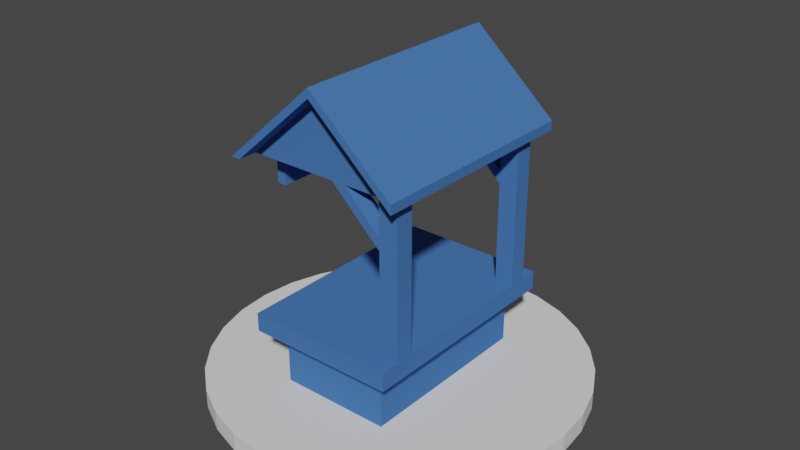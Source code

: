 # Source: UpgradeStation.blend  (saved by Blender 3.0.42; exported with 4.5.12 LTS)
import bpy
from mathutils import Matrix  # noqa: F401  (used for matrix-valued properties, if any)

bpy.ops.wm.read_factory_settings(use_empty=True)
scene = bpy.context.scene
scene.name = 'Scene'

# ---- collections
col_collection = bpy.data.collections.new('Collection'); scene.collection.children.link(col_collection)

# ---- materials (node trees are filled in below, after node groups)
mat_wood = bpy.data.materials.new('Wood')
mat_wood.use_transparent_shadow = False

# ---- material node trees
mat_wood.use_nodes = True; mat_wood.node_tree.nodes.clear()
_N = mat_wood.node_tree.nodes; _L = mat_wood.node_tree.links
n0 = _N.new('ShaderNodeBsdfPrincipled'); n0.name = 'Principled BSDF'; n0.location = (10, 300)
n0.distribution = 'GGX'
n0.subsurface_method = 'RANDOM_WALK_SKIN'
n0.inputs[0].default_value = (0.06301, 0.1683, 0.4508, 1.0)
n0.inputs[3].default_value = 1.45
n0.inputs[13].default_value = 0.0
n0.inputs[27].default_value = (0.0, 0.0, 0.0, 1.0)
n0.inputs[28].default_value = 1.0
n1 = _N.new('ShaderNodeOutputMaterial'); n1.name = 'Material Output'; n1.location = (300, 300)
_L.new(n0.outputs[0], n1.inputs[0])
n1.is_active_output = True

# ---- world
world_world = bpy.data.worlds.new('World'); scene.world = world_world
world_world.use_nodes = True; world_world.node_tree.nodes.clear()
_N = world_world.node_tree.nodes; _L = world_world.node_tree.links
n0 = _N.new('ShaderNodeOutputWorld'); n0.name = 'World Output'; n0.location = (300, 300)
n1 = _N.new('ShaderNodeBackground'); n1.name = 'Background'; n1.location = (10, 300)
n1.inputs[0].default_value = (0.05088, 0.05088, 0.05088, 1.0)
_L.new(n1.outputs[0], n0.inputs[0])
n0.is_active_output = True
world_world.color = (0.05088, 0.05088, 0.05088)
world_world.use_sun_shadow = False
world_world.sun_shadow_jitter_overblur = 0.0

# ---- meshes
me_cylinder = bpy.data.meshes.new('Cylinder')
me_cylinder.from_pydata([(0.0, 1.0, 0.0), (0.0, 1.0, 0.1), (0.1951, 0.9808, 0.0), (0.1951, 0.9808, 0.1), (0.3827, 0.9239, 0.0), (0.3827, 0.9239, 0.1), (0.5556, 0.8315, 0.0), (0.5556, 0.8315, 0.1), (0.7071, 0.7071, 0.0), (0.7071, 0.7071, 0.1), (0.8315, 0.5556, 0.0), (0.8315, 0.5556, 0.1), (0.9239, 0.3827, 0.0), (0.9239, 0.3827, 0.1), (0.9808, 0.1951, 0.0), (0.9808, 0.1951, 0.1), (1.0, -4.371e-08, 0.0), (1.0, -4.371e-08, 0.1), (0.9808, -0.1951, 0.0), (0.9808, -0.1951, 0.1), (0.9239, -0.3827, 0.0), (0.9239, -0.3827, 0.1), (0.8315, -0.5556, 0.0), (0.8315, -0.5556, 0.1), (0.7071, -0.7071, 0.0), (0.7071, -0.7071, 0.1), (0.5556, -0.8315, 0.0), (0.5556, -0.8315, 0.1), (0.3827, -0.9239, 0.0), (0.3827, -0.9239, 0.1), (0.1951, -0.9808, 0.0), (0.1951, -0.9808, 0.1), (-8.742e-08, -1.0, 0.0), (-8.742e-08, -1.0, 0.1), (-0.1951, -0.9808, 0.0), (-0.1951, -0.9808, 0.1), (-0.3827, -0.9239, 0.0), (-0.3827, -0.9239, 0.1), (-0.5556, -0.8315, 0.0), (-0.5556, -0.8315, 0.1), (-0.7071, -0.7071, 0.0), (-0.7071, -0.7071, 0.1), (-0.8315, -0.5556, 0.0), (-0.8315, -0.5556, 0.1), (-0.9239, -0.3827, 0.0), (-0.9239, -0.3827, 0.1), (-0.9808, -0.1951, 0.0), (-0.9808, -0.1951, 0.1), (-1.0, 1.192e-08, 0.0), (-1.0, 1.192e-08, 0.1), (-0.9808, 0.1951, 0.0), (-0.9808, 0.1951, 0.1), (-0.9239, 0.3827, 0.0), (-0.9239, 0.3827, 0.1), (-0.8315, 0.5556, 0.0), (-0.8315, 0.5556, 0.1), (-0.7071, 0.7071, 0.0), (-0.7071, 0.7071, 0.1), (-0.5556, 0.8315, 0.0), (-0.5556, 0.8315, 0.1), (-0.3827, 0.9239, 0.0), (-0.3827, 0.9239, 0.1), (-0.1951, 0.9808, 0.0), (-0.1951, 0.9808, 0.1)], [], [(0, 1, 3, 2), (2, 3, 5, 4), (4, 5, 7, 6), (6, 7, 9, 8), (8, 9, 11, 10), (10, 11, 13, 12), (12, 13, 15, 14), (14, 15, 17, 16), (16, 17, 19, 18), (18, 19, 21, 20), (20, 21, 23, 22), (22, 23, 25, 24), (24, 25, 27, 26), (26, 27, 29, 28), (28, 29, 31, 30), (30, 31, 33, 32), (32, 33, 35, 34), (34, 35, 37, 36), (36, 37, 39, 38), (38, 39, 41, 40), (40, 41, 43, 42), (42, 43, 45, 44), (44, 45, 47, 46), (46, 47, 49, 48), (48, 49, 51, 50), (50, 51, 53, 52), (52, 53, 55, 54), (54, 55, 57, 56), (56, 57, 59, 58), (58, 59, 61, 60), (3, 1, 63, 61, 59, 57, 55, 53, 51, 49, 47, 45, 43, 41, 39, 37, 35, 33, 31, 29, 27, 25, 23, 21, 19, 17, 15, 13, 11, 9, 7, 5), (60, 61, 63, 62), (62, 63, 1, 0), (0, 2, 4, 6, 8, 10, 12, 14, 16, 18, 20, 22, 24, 26, 28, 30, 32, 34, 36, 38, 40, 42, 44, 46, 48, 50, 52, 54, 56, 58, 60, 62)])
_uv = me_cylinder.uv_layers.new(name='UVMap')
_uv.uv.foreach_set('vector', [1.0, 0.5, 1.0, 1.0, 0.9688, 1.0, 0.9688, 0.5, 0.9688, 0.5, 0.9688, 1.0, 0.9375, 1.0, 0.9375, 0.5, 0.9375, 0.5, 0.9375, 1.0, 0.9062, 1.0, 0.9062, 0.5, 0.9062, 0.5, 0.9062, 1.0, 0.875, 1.0, 0.875, 0.5, 0.875, 0.5, 0.875, 1.0, 0.8438, 1.0, 0.8438, 0.5, 0.8438, 0.5, 0.8438, 1.0, 0.8125, 1.0, 0.8125, 0.5, 0.8125, 0.5, 0.8125, 1.0, 0.7812, 1.0, 0.7812, 0.5, 0.7812, 0.5, 0.7812, 1.0, 0.75, 1.0, 0.75, 0.5, 0.75, 0.5, 0.75, 1.0, 0.7188, 1.0, 0.7188, 0.5, 0.7188, 0.5, 0.7188, 1.0, 0.6875, 1.0, 0.6875, 0.5, 0.6875, 0.5, 0.6875, 1.0, 0.6562, 1.0, 0.6562, 0.5, 0.6562, 0.5, 0.6562, 1.0, 0.625, 1.0, 0.625, 0.5, 0.625, 0.5, 0.625, 1.0, 0.5938, 1.0, 0.5938, 0.5, 0.5938, 0.5, 0.5938, 1.0, 0.5625, 1.0, 0.5625, 0.5, 0.5625, 0.5, 0.5625, 1.0, 0.5312, 1.0, 0.5312, 0.5, 0.5312, 0.5, 0.5312, 1.0, 0.5, 1.0, 0.5, 0.5, 0.5, 0.5, 0.5, 1.0, 0.4688, 1.0, 0.4688, 0.5, 0.4688, 0.5, 0.4688, 1.0, 0.4375, 1.0, 0.4375, 0.5, 0.4375, 0.5, 0.4375, 1.0, 0.4062, 1.0, 0.4062, 0.5, 0.4062, 0.5, 0.4062, 1.0, 0.375, 1.0, 0.375, 0.5, 0.375, 0.5, 0.375, 1.0, 0.3438, 1.0, 0.3438, 0.5, 0.3438, 0.5, 0.3438, 1.0, 0.3125, 1.0, 0.3125, 0.5, 0.3125, 0.5, 0.3125, 1.0, 0.2812, 1.0, 0.2812, 0.5, 0.2812, 0.5, 0.2812, 1.0, 0.25, 1.0, 0.25, 0.5, 0.25, 0.5, 0.25, 1.0, 0.2188, 1.0, 0.2188, 0.5, 0.2188, 0.5, 0.2188, 1.0, 0.1875, 1.0, 0.1875, 0.5, 0.1875, 0.5, 0.1875, 1.0, 0.1562, 1.0, 0.1562, 0.5, 0.1562, 0.5, 0.1562, 1.0, 0.125, 1.0, 0.125, 0.5, 0.125, 0.5, 0.125, 1.0, 0.09375, 1.0, 0.09375, 0.5, 0.09375, 0.5, 0.09375, 1.0, 0.0625, 1.0, 0.0625, 0.5, 0.2968, 0.4854, 0.25, 0.49, 0.2032, 0.4854, 0.1582, 0.4717, 0.1167, 0.4496, 0.08029, 0.4197, 0.05045, 0.3833, 0.02827, 0.3418, 0.01461, 0.2968, 0.01, 0.25, 0.01461, 0.2032, 0.02827, 0.1582, 0.05045, 0.1167, 0.08029, 0.08029, 0.1167, 0.05045, 0.1582, 0.02827, 0.2032, 0.01461, 0.25, 0.01, 0.2968, 0.01461, 0.3418, 0.02827, 0.3833, 0.05045, 0.4197, 0.08029, 0.4496, 0.1167, 0.4717, 0.1582, 0.4854, 0.2032, 0.49, 0.25, 0.4854, 0.2968, 0.4717, 0.3418, 0.4496, 0.3833, 0.4197, 0.4197, 0.3833, 0.4496, 0.3418, 0.4717, 0.0625, 0.5, 0.0625, 1.0, 0.03125, 1.0, 0.03125, 0.5, 0.03125, 0.5, 0.03125, 1.0, 0.0, 1.0, 0.0, 0.5, 0.75, 0.49, 0.7968, 0.4854, 0.8418, 0.4717, 0.8833, 0.4496, 0.9197, 0.4197, 0.9496, 0.3833, 0.9717, 0.3418, 0.9854, 0.2968, 0.99, 0.25, 0.9854, 0.2032, 0.9717, 0.1582, 0.9496, 0.1167, 0.9197, 0.08029, 0.8833, 0.05045, 0.8418, 0.02827, 0.7968, 0.01461, 0.75, 0.01, 0.7032, 0.01461, 0.6582, 0.02827, 0.6167, 0.05045, 0.5803, 0.08029, 0.5504, 0.1167, 0.5283, 0.1582, 0.5146, 0.2032, 0.51, 0.25, 0.5146, 0.2968, 0.5283, 0.3418, 0.5504, 0.3833, 0.5803, 0.4197, 0.6167, 0.4496, 0.6582, 0.4717, 0.7032, 0.4854])
me_cylinder.use_remesh_fix_poles = True
me_cylinder.use_remesh_preserve_attributes = False
me_cylinder.update()
me_cube_001 = bpy.data.meshes.new('Cube.001')
me_cube_001.from_pydata([(-0.6, -1.0, -1.0), (-0.6, -1.0, -0.4), (-0.6, 1.0, -1.0), (-0.6, 1.0, -0.4), (0.6, -1.0, -1.0), (0.6, -1.0, -0.4), (0.6, 1.0, -1.0), (0.6, 1.0, -0.4), (-0.8, -1.2, -0.4), (-0.8, 1.2, -0.4), (0.8, -1.2, -0.4), (0.8, 1.2, -0.4), (-0.8, -1.2, -0.2), (-0.8, 1.2, -0.2), (0.8, -1.2, -0.2), (0.8, 1.2, -0.2), (0.8, 1.0, -0.2), (0.8, 0.8, -0.2), (0.8, -0.8, -0.2), (0.8, -1.0, -0.2), (0.6, 1.0, -0.2), (0.6, 0.8, -0.2), (0.6, -0.8, -0.2), (0.6, -1.0, -0.2), (0.8, 1.0, 1.4), (0.8, 0.8, 1.4), (0.8, -0.8, 1.4), (0.8, -1.0, 1.4), (0.6, 1.0, 1.4), (0.6, 0.8, 1.4), (0.6, -0.8, 1.4), (0.6, -1.0, 1.4), (0.9, 1.0, 1.4), (-0.8, -1.0, 1.4), (-0.8, 1.0, 1.4), (-0.9, -1.0, 1.4), (-0.9, 1.0, 1.4), (0.0, -1.0, 2.2), (0.0, 1.0, 2.2), (0.9, -1.0, 1.4), (-0.9, -1.2, 1.4), (0.0, -1.2, 2.2), (0.9, -1.2, 1.4), (-1.0, -1.2, 1.4), (0.0, -1.2, 2.3), (0.9, -1.2, 1.5), (0.9, 1.2, 1.4), (-0.9, 1.2, 1.4), (0.0, 1.2, 2.2), (0.9, 1.2, 1.5), (-1.0, 1.2, 1.4), (0.0, 1.2, 2.3), (-0.9, -0.7333, 1.4), (-0.9, 0.7333, 1.4), (-0.8, -0.7333, 1.4), (-0.8, 0.7333, 1.4), (-0.9, -0.7333, 1.0), (-0.9, 0.7333, 1.0), (-0.8, -0.7333, 1.0), (-0.8, 0.7333, 1.0), (0.6, -0.8, 1.02), (0.6, -1.0, 1.02), (0.6, 1.0, 1.02), (0.6, 0.8, 1.02), (0.6, 0.8, 0.8836), (0.6, 1.0, 0.8836), (0.6, -0.8, 0.8836), (0.6, -1.0, 0.8836), (0.05943, 1.0, 1.4), (0.2, 1.0, 1.4), (0.05943, 0.8, 1.4), (0.2, 0.8, 1.4), (0.2, -0.8, 1.4), (0.2, -1.0, 1.4), (0.05943, -0.8, 1.4), (0.05943, -1.0, 1.4)], [], [(0, 1, 3, 2), (2, 3, 7, 6), (6, 7, 5, 4), (4, 5, 1, 0), (2, 6, 4, 0), (3, 1, 8, 9), (1, 5, 10, 8), (7, 3, 9, 11), (5, 7, 11, 10), (8, 10, 14, 12), (11, 9, 13, 15), (10, 11, 15, 16, 17, 18, 19, 14), (9, 8, 12, 13), (17, 16, 24, 25), (18, 17, 21, 22), (19, 18, 26, 27), (12, 14, 19, 23, 22, 21, 20, 16, 15, 13), (24, 32, 39, 27, 26, 25), (28, 29, 71, 69), (16, 20, 65, 62, 28, 24), (23, 19, 27, 31, 61, 67), (22, 23, 67, 66), (20, 21, 64, 65), (21, 17, 25, 29, 63, 64), (18, 22, 66, 60, 30, 26), (34, 55, 53, 36), (36, 53, 52, 35, 37, 38), (38, 37, 39, 32), (39, 37, 41, 42), (37, 35, 40, 41), (33, 31, 27, 39, 37, 35), (42, 41, 44, 45), (41, 40, 43, 44), (38, 32, 46, 48), (36, 38, 48, 47), (32, 24, 28, 34, 36, 38), (48, 46, 49, 51), (47, 48, 51, 50), (45, 49, 46, 42), (44, 51, 49, 45), (43, 50, 51, 44), (40, 47, 50, 43), (33, 35, 52, 54), (53, 55, 59, 57), (57, 59, 58, 56), (54, 52, 56, 58), (55, 54, 58, 59), (52, 53, 57, 56), (60, 61, 31, 30), (62, 63, 29, 28), (30, 29, 25, 26), (64, 63, 71, 70), (63, 62, 69, 71), (31, 73, 72, 30), (66, 67, 75, 74), (60, 66, 74, 72), (61, 60, 72, 73), (62, 65, 68, 69), (65, 64, 70, 68), (67, 61, 73, 75), (29, 30, 72, 71), (70, 71, 72, 74), (34, 68, 70, 74, 75, 33, 54, 55)])
_uv = me_cube_001.uv_layers.new(name='UVMap')
_uv.uv.foreach_set('vector', [0.375, 0.0, 0.625, 0.0, 0.625, 0.25, 0.375, 0.25, 0.375, 0.25, 0.625, 0.25, 0.625, 0.5, 0.375, 0.5, 0.375, 0.5, 0.625, 0.5, 0.625, 0.75, 0.375, 0.75, 0.375, 0.75, 0.625, 0.75, 0.625, 1.0, 0.375, 1.0, 0.125, 0.5, 0.375, 0.5, 0.375, 0.75, 0.125, 0.75, 0.625, 0.25, 0.625, 0.0, 0.625, 0.0, 0.625, 0.25, 0.625, 1.0, 0.625, 0.75, 0.625, 0.75, 0.625, 1.0, 0.625, 0.5, 0.625, 0.25, 0.625, 0.25, 0.625, 0.5, 0.625, 0.75, 0.625, 0.5, 0.625, 0.5, 0.625, 0.75, 0.625, 1.0, 0.625, 0.75, 0.625, 0.75, 0.625, 1.0, 0.625, 0.5, 0.625, 0.25, 0.625, 0.25, 0.625, 0.5, 0.625, 0.75, 0.625, 0.5, 0.625, 0.5, 0.625, 0.55, 0.625, 0.6, 0.625, 0.65, 0.625, 0.7, 0.625, 0.75, 0.625, 0.25, 0.625, 0.0, 0.625, 0.0, 0.625, 0.25, 0.625, 0.6, 0.625, 0.55, 0.625, 0.55, 0.625, 0.6, 0.625, 0.65, 0.625, 0.6, 0.625, 0.6, 0.625, 0.65, 0.625, 0.7, 0.625, 0.65, 0.625, 0.65, 0.625, 0.7, 0.625, 1.0, 0.625, 0.75, 0.625, 0.7, 0.625, 0.7, 0.625, 0.65, 0.625, 0.6, 0.625, 0.55, 0.625, 0.55, 0.625, 0.5, 0.625, 0.25, 0.625, 0.55, 0.0, 0.0, 0.0, 0.0, 0.625, 0.7, 0.625, 0.65, 0.625, 0.6, 0.625, 0.55, 0.625, 0.6, 0.625, 0.6, 0.625, 0.55, 0.625, 0.55, 0.625, 0.55, 0.625, 0.55, 0.625, 0.55, 0.625, 0.55, 0.625, 0.55, 0.625, 0.7, 0.625, 0.7, 0.625, 0.7, 0.625, 0.7, 0.625, 0.7, 0.625, 0.7, 0.625, 0.65, 0.625, 0.7, 0.625, 0.7, 0.625, 0.65, 0.625, 0.55, 0.625, 0.6, 0.625, 0.6, 0.625, 0.55, 0.625, 0.6, 0.625, 0.6, 0.625, 0.6, 0.625, 0.6, 0.625, 0.6, 0.625, 0.6, 0.625, 0.65, 0.625, 0.65, 0.625, 0.65, 0.625, 0.65, 0.625, 0.65, 0.625, 0.65, 0.0, 0.0, 0.0, 0.0, 0.0, 0.0, 0.0, 0.0, 0.0, 0.0, 0.0, 0.0, 0.0, 0.0, 0.0, 0.0, 0.0, 0.0, 0.0, 0.0, 0.0, 0.0, 0.0, 0.0, 0.0, 0.0, 0.0, 0.0, 0.0, 0.0, 0.0, 0.0, 0.0, 0.0, 0.0, 0.0, 0.0, 0.0, 0.0, 0.0, 0.0, 0.0, 0.0, 0.0, 0.0, 0.0, 0.0, 0.0, 0.0, 0.0, 0.0, 0.0, 0.0, 0.0, 0.0, 0.0, 0.0, 0.0, 0.0, 0.0, 0.0, 0.0, 0.0, 0.0, 0.0, 0.0, 0.0, 0.0, 0.0, 0.0, 0.0, 0.0, 0.0, 0.0, 0.0, 0.0, 0.0, 0.0, 0.0, 0.0, 0.0, 0.0, 0.0, 0.0, 0.0, 0.0, 0.0, 0.0, 0.0, 0.0, 0.0, 0.0, 0.0, 0.0, 0.0, 0.0, 0.0, 0.0, 0.0, 0.0, 0.0, 0.0, 0.0, 0.0, 0.0, 0.0, 0.0, 0.0, 0.0, 0.0, 0.0, 0.0, 0.0, 0.0, 0.0, 0.0, 0.0, 0.0, 0.0, 0.0, 0.0, 0.0, 0.0, 0.0, 0.0, 0.0, 0.0, 0.0, 0.0, 0.0, 0.0, 0.0, 0.0, 0.0, 0.0, 0.0, 0.0, 0.0, 0.0, 0.0, 0.0, 0.0, 0.0, 0.0, 0.0, 0.0, 0.0, 0.0, 0.0, 0.0, 0.0, 0.0, 0.0, 0.0, 0.0, 0.0, 0.0, 0.0, 0.0, 0.0, 0.0, 0.0, 0.0, 0.0, 0.0, 0.0, 0.0, 0.0, 0.0, 0.0, 0.0, 0.0, 0.0, 0.0, 0.0, 0.0, 0.0, 0.0, 0.0, 0.0, 0.0, 0.0, 0.0, 0.0, 0.0, 0.0, 0.0, 0.0, 0.0, 0.0, 0.0, 0.0, 0.0, 0.0, 0.0, 0.0, 0.625, 0.65, 0.625, 0.7, 0.625, 0.7, 0.625, 0.65, 0.625, 0.55, 0.625, 0.6, 0.625, 0.6, 0.625, 0.55, 0.625, 0.65, 0.625, 0.6, 0.625, 0.6, 0.625, 0.65, 0.625, 0.6, 0.625, 0.6, 0.625, 0.6, 0.625, 0.6, 0.625, 0.6, 0.625, 0.55, 0.625, 0.55, 0.625, 0.6, 0.625, 0.7, 0.625, 0.7, 0.625, 0.65, 0.625, 0.65, 0.625, 0.65, 0.625, 0.7, 0.625, 0.7, 0.625, 0.65, 0.625, 0.65, 0.625, 0.65, 0.625, 0.65, 0.625, 0.65, 0.625, 0.7, 0.625, 0.65, 0.625, 0.65, 0.625, 0.7, 0.625, 0.55, 0.625, 0.55, 0.625, 0.55, 0.625, 0.55, 0.625, 0.55, 0.625, 0.6, 0.625, 0.6, 0.625, 0.55, 0.625, 0.7, 0.625, 0.7, 0.625, 0.7, 0.625, 0.7, 0.625, 0.6, 0.625, 0.65, 0.625, 0.65, 0.625, 0.6, 0.625, 0.6, 0.625, 0.6, 0.625, 0.65, 0.625, 0.65, 0.0, 0.0, 0.625, 0.55, 0.625, 0.6, 0.625, 0.65, 0.625, 0.7, 0.0, 0.0, 0.0, 0.0, 0.0, 0.0])
me_cube_001.materials.append(mat_wood)
me_cube_001.use_remesh_fix_poles = True
me_cube_001.use_remesh_preserve_attributes = False
me_cube_001.update()

# ---- objects
ob_tile = bpy.data.objects.new('Tile', me_cylinder)
ob_cube = bpy.data.objects.new('Cube', me_cube_001)

# ---- transforms, parenting, visibility, modifiers, constraints
ob_tile.location = (0.0, 0.0, -0.1)
ob_cube.location = (0.0, 0.0, 0.5)
ob_cube.scale = (0.5, 0.5, 0.5)

# ---- collection membership
col_collection.objects.link(ob_tile)
col_collection.objects.link(ob_cube)

# ---- scene / render settings (as saved in the file)
scene.frame_start = 1; scene.frame_end = 250; scene.frame_set(1)
scene.render.engine = 'BLENDER_EEVEE_NEXT'
scene.cycles.sampling_pattern = 'TABULATED_SOBOL'
scene.cycles.use_light_tree = False
scene.view_settings.view_transform = 'Filmic'
bpy.context.view_layer.update()

# ---- added for rendering (the .blend has no active camera and no usable light): camera, sun
cam_auto = bpy.data.cameras.new('AutoCamera')
cam_auto.lens = 50.0
cam_auto.sensor_width = 36.0
cam_auto.clip_end = 1000.0
ob_auto_camera = bpy.data.objects.new('AutoCamera', cam_auto)
scene.collection.objects.link(ob_auto_camera)
ob_auto_camera.location = (3.07733, -3.69279, 3.23686)
ob_auto_camera.rotation_euler = (1.09748, -7.21219e-08, 0.694738)
scene.camera = ob_auto_camera
light_auto_sun = bpy.data.lights.new('AutoSun', 'SUN')
light_auto_sun.energy = 3.0
light_auto_sun.angle = 0.0523599
ob_auto_sun = bpy.data.objects.new('AutoSun', light_auto_sun)
scene.collection.objects.link(ob_auto_sun)
ob_auto_sun.rotation_euler = (0.872665, 0.174533, 0.523599)
bpy.context.view_layer.update()
